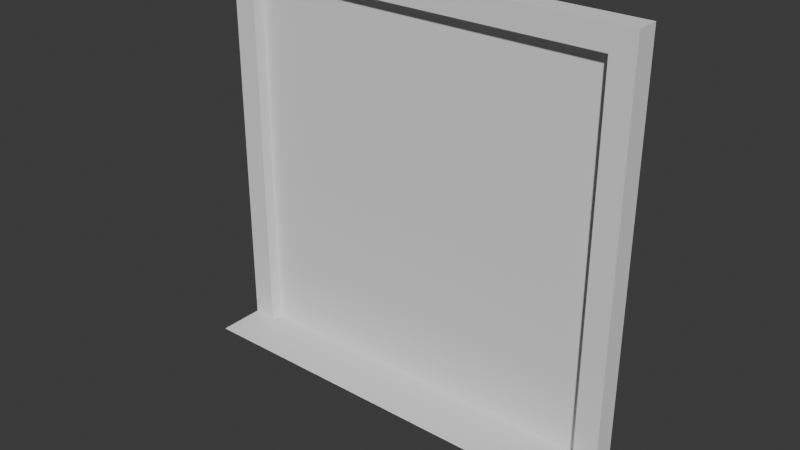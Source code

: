 # Source: fake_window.blend  (saved by Blender 4.2.66; exported with 4.5.12 LTS)
import bpy
from mathutils import Matrix  # noqa: F401  (used for matrix-valued properties, if any)

bpy.ops.wm.read_factory_settings(use_empty=True)
scene = bpy.context.scene
scene.name = 'Scene'

# ---- world
world_world = bpy.data.worlds.new('World'); scene.world = world_world
world_world.use_nodes = True; world_world.node_tree.nodes.clear()
_N = world_world.node_tree.nodes; _L = world_world.node_tree.links
n0 = _N.new('ShaderNodeOutputWorld'); n0.name = 'World Output'; n0.location = (300, 300)
n1 = _N.new('ShaderNodeBackground'); n1.name = 'Background'; n1.location = (10, 300)
n1.inputs[0].default_value = (0.05088, 0.05088, 0.05088, 1.0)
_L.new(n1.outputs[0], n0.inputs[0])
n0.is_active_output = True
world_world.color = (0.05088, 0.05088, 0.05088)
world_world.sun_shadow_jitter_overblur = 0.0

# ---- meshes
me_cube_001 = bpy.data.meshes.new('Cube.001')
me_cube_001.from_pydata([(-1.125, -0.125, -1.225), (-1.125, -0.125, 1.125), (1.125, -0.125, -1.225), (1.125, -0.125, 1.125), (1.0, -0.125, -1.0), (-1.0, -0.125, 1.0), (1.0, -0.125, 1.0), (-1.0, -0.125, -1.0), (-1.125, -0.125, -1.0), (1.125, -0.125, -1.0), (1.0, -0.375, -1.0), (-1.0, -0.375, -1.0), (-1.125, -0.375, -1.0), (1.125, -0.375, -1.0), (-1.125, 0.0, 1.125), (-1.125, 0.0, -1.0), (1.125, 0.0, 1.125), (1.125, 0.0, -1.0), (1.125, 0.0, -1.225), (-1.125, 0.0, -1.225), (1.0, 0.0, 1.0), (-1.0, 0.0, 1.0), (-1.0, 0.0, -1.0), (1.0, 0.0, -1.0), (-1.0, -0.06, -1.0), (1.0, -0.06, -1.0), (-1.0, -0.06, 1.0), (1.0, -0.06, 1.0)], [], [(8, 1, 14, 15), (3, 9, 17, 16), (5, 1, 8, 7), (9, 4, 10, 13), (2, 0, 19, 18), (14, 1, 3, 16), (6, 5, 21, 20), (21, 5, 7, 22), (22, 7, 4, 23), (4, 6, 20, 23), (9, 2, 18, 17), (0, 8, 15, 19), (2, 9, 13), (4, 7, 11, 10), (8, 0, 12), (7, 8, 12, 11), (11, 12, 0, 2, 13, 10), (24, 25, 27, 26), (4, 9, 3, 6), (6, 3, 1, 5)])
_uv = me_cube_001.uv_layers.new(name='UVMap')
_uv.uv.foreach_set('vector', [0.3373, 0.0568, 0.3373, 0.5932, 0.3058, 0.5932, 0.3058, 0.0568, 0.2742, 0.5932, 0.2742, 0.0568, 0.3058, 0.0568, 0.3058, 0.5932, 0.3689, 0.5617, 0.3373, 0.5932, 0.3373, 0.0568, 0.3689, 0.0568, 0.1796, 0.0568, 0.1796, 0.08835, 0.1165, 0.08835, 0.1165, 0.0568, 0.03155, 0.0568, 0.03155, 0.6248, 1.958e-08, 0.6248, -5.251e-09, 0.0568, 0.4951, 0.568, 0.4636, 0.568, 0.4636, -2.026e-08, 0.4951, -2.164e-08, 0.432, 0.03155, 0.432, 0.5364, 0.4005, 0.5364, 0.4005, 0.03155, 0.4005, 0.5617, 0.3689, 0.5617, 0.3689, 0.0568, 0.4005, 0.0568, 0.2111, 0.5932, 0.1796, 0.5932, 0.1796, 0.08835, 0.2111, 0.08835, 0.2427, 0.0568, 0.2427, 0.5617, 0.2111, 0.5617, 0.2111, 0.0568, 0.2742, 0.0568, 0.2742, 0.0, 0.3058, 0.0, 0.3058, 0.0568, 0.3373, 0.0, 0.3373, 0.0568, 0.3058, 0.0568, 0.3058, 0.0, 0.1796, -7.849e-09, 0.1796, 0.0568, 0.1165, 0.0568, 0.1796, 0.08835, 0.1796, 0.5932, 0.1165, 0.5932, 0.1165, 0.08835, 0.1796, 0.6248, 0.1796, 0.6816, 0.1165, 0.6248, 0.1796, 0.5932, 0.1796, 0.6248, 0.1165, 0.6248, 0.1165, 0.5932, 0.1165, 0.5932, 0.1165, 0.6248, 0.03155, 0.6248, 0.03155, 0.0568, 0.1165, 0.0568, 0.1165, 0.08835, 0.4951, 0.5049, 0.4951, -6.174e-09, 1.0, 4.91e-08, 1.0, 0.5049, 0.2427, 0.0568, 0.2742, 0.0568, 0.2742, 0.5932, 0.2427, 0.5617, 0.432, 0.03155, 0.4636, -2.026e-08, 0.4636, 0.568, 0.432, 0.5364])
me_cube_001.update()

# ---- objects
ob_window = bpy.data.objects.new('Window', me_cube_001)

# ---- transforms, parenting, visibility, modifiers, constraints
ob_window.location = (0.0, 0.0, 0.0)

# ---- collection membership
scene.collection.objects.link(ob_window)

# ---- scene / render settings (as saved in the file)
scene.frame_start = 1; scene.frame_end = 250; scene.frame_set(1)
scene.render.engine = 'BLENDER_EEVEE_NEXT'
bpy.context.view_layer.update()

# ---- added for rendering (the .blend has no active camera and no usable light): camera, sun
cam_auto = bpy.data.cameras.new('AutoCamera')
cam_auto.lens = 50.0
cam_auto.sensor_width = 36.0
cam_auto.clip_end = 1000.0
ob_auto_camera = bpy.data.objects.new('AutoCamera', cam_auto)
scene.collection.objects.link(ob_auto_camera)
ob_auto_camera.location = (3.03011, -3.82363, 2.37409)
ob_auto_camera.rotation_euler = (1.09748, -7.21219e-08, 0.694738)
scene.camera = ob_auto_camera
light_auto_sun = bpy.data.lights.new('AutoSun', 'SUN')
light_auto_sun.energy = 3.0
light_auto_sun.angle = 0.0523599
ob_auto_sun = bpy.data.objects.new('AutoSun', light_auto_sun)
scene.collection.objects.link(ob_auto_sun)
ob_auto_sun.rotation_euler = (0.872665, 0.174533, 0.523599)
bpy.context.view_layer.update()
